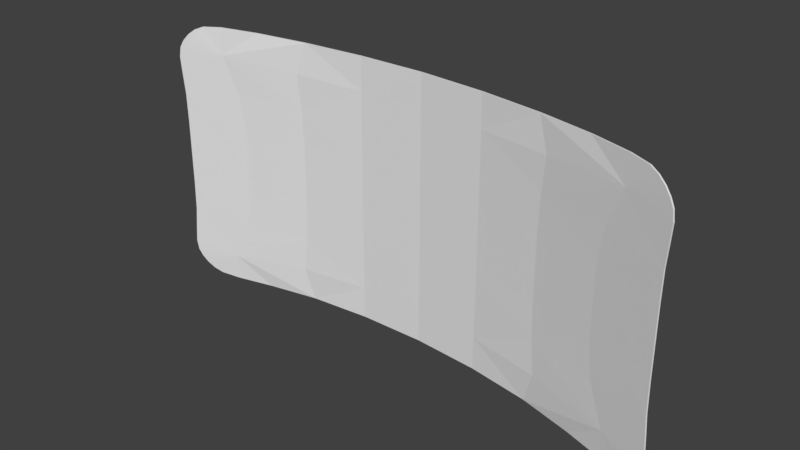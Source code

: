 # Source: schermo2.blend  (saved by Blender 2.78.0; exported with 4.5.12 LTS)
import bpy
from mathutils import Matrix  # noqa: F401  (used for matrix-valued properties, if any)

bpy.ops.wm.read_factory_settings(use_empty=True)
scene = bpy.context.scene
scene.name = 'Scene'

# ---- collections
col_collection_1 = bpy.data.collections.new('Collection 1'); scene.collection.children.link(col_collection_1)

# ---- materials (node trees are filled in below, after node groups)
mat_schermomaterial = bpy.data.materials.new('schermoMaterial')
mat_schermomaterial.alpha_threshold = 0.0
mat_schermomaterial.use_transparent_shadow = False
mat_schermomaterial.roughness = 0.5

# ---- material node trees

# ---- world
world_world = bpy.data.worlds.new('World'); scene.world = world_world
world_world.color = (0.05088, 0.05088, 0.05088)
world_world.use_sun_shadow = False
world_world.sun_shadow_jitter_overblur = 0.0
world_world.cycles.sampling_method = 'MANUAL'

# ---- meshes
me_plane = bpy.data.meshes.new('Plane')
me_plane.from_pydata([(-0.2297, 1.469, 0.03196), (-0.2318, -0.4946, 0.1502), (0.759, -0.4925, 0.1506), (0.2682, -0.4946, 0.1502), (0.266, -1.46, -0.06083), (0.8107, 1.626, -0.00665), (-0.7226, -0.4925, 0.1506), (-0.7743, 1.626, -0.00665), (-0.2297, -1.46, -0.06083), (-0.7226, 0.496, 0.1831), (-0.2318, 0.4981, 0.1828), (0.266, 1.469, 0.03196), (0.2682, 0.4981, 0.1828), (0.759, 0.496, 0.1831), (0.8107, -1.616, -0.1097), (-0.7743, -1.616, -0.1097), (-0.9635, 0.4938, 0.1835), (-0.2275, -1.931, -0.2128), (0.9999, -0.4904, 0.151), (0.2639, 1.942, -0.0925), (0.01819, 1.469, 0.03196), (0.01819, -0.4946, 0.1502), (-0.7226, 0.001049, 0.188), (0.2682, 0.001053, 0.1878), (-0.9635, -0.4904, 0.151), (0.2639, -1.931, -0.2128), (0.9999, 0.4938, 0.1835), (-0.2275, 1.942, -0.0925), (0.01819, 0.4981, 0.1828), (0.01819, -1.46, -0.06083), (-0.2318, 0.001053, 0.1878), (0.759, 0.001049, 0.188), (0.5159, -0.4941, 0.1503), (0.5261, -1.499, -0.07306), (0.2677, -0.9836, 0.06792), (0.7719, -1.02, 0.05623), (-0.4795, -0.4941, 0.1503), (-0.4897, -1.499, -0.07306), (-0.7356, -1.02, 0.05623), (-0.2313, -0.9836, 0.06792), (-0.4897, 1.508, 0.02231), (-0.4795, 0.4976, 0.1829), (-0.7356, 1.026, 0.1227), (-0.2313, 0.9897, 0.1319), (0.5261, 1.508, 0.02231), (0.5159, 0.4976, 0.1829), (0.2677, 0.9897, 0.1319), (0.7719, 1.026, 0.1227), (-0.9715, -1.337, -0.01725), (-0.9588, -1.761, -0.1519), (-0.8919, -1.876, -0.1933), (-0.792, -1.945, -0.2178), (-0.6058, -1.948, -0.2191), (0.6422, -1.948, -0.2191), (0.8284, -1.945, -0.2178), (0.9282, -1.876, -0.1933), (0.9952, -1.761, -0.1519), (1.008, -1.337, -0.01725), (-0.9715, 1.345, 0.07142), (-0.6058, 1.96, -0.0982), (-0.792, 1.956, -0.097), (-0.8919, 1.887, -0.0747), (-0.9588, 1.771, -0.03711), (1.008, 1.345, 0.07142), (0.9952, 1.771, -0.03711), (0.9282, 1.887, -0.0747), (0.8284, 1.956, -0.097), (0.6422, 1.96, -0.0982), (-0.9635, 0.001045, 0.1882), (0.01819, -1.931, -0.2128), (0.9999, 0.001045, 0.1882), (0.01819, 1.942, -0.0925), (0.01819, 0.001053, 0.1878), (-0.9655, -0.9474, 0.07988), (0.4813, -1.935, -0.2144), (1.002, 0.9533, 0.1426), (-0.4449, 1.947, -0.09393), (-0.9655, 0.9533, 0.1426), (-0.4449, -1.935, -0.2144), (1.002, -0.9474, 0.07988), (0.4813, 1.947, -0.09393), (0.01819, 0.9897, 0.1319), (0.01819, -0.9836, 0.06792), (-0.4795, 0.001052, 0.1879), (0.5159, 0.001052, 0.1879), (0.5185, -0.9927, 0.065), (-0.4821, -0.9927, 0.065), (-0.4821, 0.9988, 0.1296), (0.5185, 0.9988, 0.1296), (-0.7186, -1.956, -0.2219), (-0.8438, -1.917, -0.2079), (-0.9317, -1.824, -0.1745), (-0.9724, -1.62, -0.106), (1.009, -1.62, -0.106), (0.9681, -1.824, -0.1745), (0.8802, -1.917, -0.2079), (0.755, -1.956, -0.2219), (-0.9317, 1.834, -0.0576), (-0.9724, 1.63, 0.001121), (-0.8438, 1.928, -0.08797), (-0.7186, 1.968, -0.1008), (0.755, 1.968, -0.1008), (0.8802, 1.928, -0.08797), (0.9681, 1.834, -0.0576), (1.009, 1.63, 0.001121), (-0.2297, 1.467, 0.02223), (-0.2318, -0.4934, 0.1402), (0.7591, -0.4913, 0.1407), (0.2682, -0.4934, 0.1402), (0.266, -1.458, -0.07042), (0.8109, 1.623, -0.01635), (-0.7227, -0.4913, 0.1407), (-0.7745, 1.623, -0.01635), (-0.2297, -1.458, -0.07042), (-0.7227, 0.4954, 0.1731), (-0.2318, 0.4975, 0.1728), (0.266, 1.467, 0.02223), (0.2682, 0.4975, 0.1728), (0.7591, 0.4954, 0.1731), (0.8108, -1.613, -0.1193), (-0.7744, -1.613, -0.1193), (-0.9636, 0.4933, 0.1735), (-0.2275, -1.928, -0.2224), (1.0, -0.4892, 0.1411), (0.2639, 1.94, -0.1022), (0.01819, 1.467, 0.02223), (0.01819, -0.4934, 0.1402), (-0.7227, 0.001378, 0.178), (0.2682, 0.001381, 0.1778), (-0.9636, -0.4892, 0.1411), (0.2639, -1.928, -0.2224), (1.0, 0.4933, 0.1735), (-0.2275, 1.94, -0.1022), (0.01819, 0.4975, 0.1728), (0.01819, -1.457, -0.07042), (-0.2318, 0.001381, 0.1778), (0.759, 0.001377, 0.178), (0.5159, -0.4929, 0.1404), (0.5261, -1.496, -0.08264), (0.2676, -0.9814, 0.05815), (0.7721, -1.018, 0.04648), (-0.4795, -0.4929, 0.1404), (-0.4897, -1.496, -0.08264), (-0.7357, -1.018, 0.04648), (-0.2313, -0.9814, 0.05815), (-0.4897, 1.506, 0.01258), (-0.4795, 0.497, 0.1729), (-0.7357, 1.025, 0.1128), (-0.2313, 0.9881, 0.122), (0.5261, 1.506, 0.01258), (0.5159, 0.497, 0.1729), (0.2676, 0.9881, 0.122), (0.7721, 1.025, 0.1128), (-0.972, -1.334, -0.02688), (-0.9591, -1.758, -0.1614), (-0.8921, -1.873, -0.2028), (-0.792, -1.942, -0.2273), (-0.6058, -1.945, -0.2286), (0.6422, -1.945, -0.2286), (0.8284, -1.942, -0.2273), (0.9285, -1.873, -0.2028), (0.9955, -1.758, -0.1614), (1.008, -1.334, -0.02688), (-0.9721, 1.343, 0.06165), (-0.6058, 1.957, -0.1079), (-0.7921, 1.954, -0.1066), (-0.8923, 1.884, -0.08432), (-0.9594, 1.768, -0.04673), (1.008, 1.343, 0.06165), (0.9957, 1.768, -0.04673), (0.9287, 1.884, -0.08432), (0.8285, 1.954, -0.1066), (0.6422, 1.957, -0.1079), (-0.9635, 0.001374, 0.1782), (0.01819, -1.928, -0.2224), (0.9999, 0.001374, 0.1782), (0.01819, 1.94, -0.1022), (0.01819, 0.001381, 0.1778), (-0.9658, -0.9453, 0.0701), (0.4813, -1.932, -0.2239), (1.002, 0.9519, 0.1327), (-0.445, 1.944, -0.1036), (-0.9659, 0.9519, 0.1327), (-0.4449, -1.932, -0.2239), (1.002, -0.9453, 0.0701), (0.4813, 1.944, -0.1036), (0.01819, 0.9881, 0.122), (0.01819, -0.9814, 0.05815), (-0.4795, 0.00138, 0.1779), (0.5159, 0.00138, 0.1779), (0.5184, -0.9905, 0.05523), (-0.482, -0.9905, 0.05523), (-0.482, 0.9972, 0.1197), (0.5184, 0.9972, 0.1197), (-0.7186, -1.953, -0.2314), (-0.8439, -1.914, -0.2174), (-0.9321, -1.821, -0.184), (-0.9726, -1.617, -0.1155), (1.009, -1.617, -0.1155), (0.9684, -1.821, -0.184), (0.8803, -1.914, -0.2174), (0.755, -1.953, -0.2314), (-0.9323, 1.832, -0.0672), (-0.9728, 1.628, -0.008563), (-0.8441, 1.926, -0.09761), (-0.7186, 1.965, -0.1104), (0.755, 1.965, -0.1104), (0.8805, 1.926, -0.09761), (0.9687, 1.832, -0.0672), (1.009, 1.628, -0.008563)], [], [(0, 40, 87, 43), (0, 43, 81, 20), (0, 20, 71, 27), (0, 27, 76, 40), (1, 36, 86, 39), (1, 39, 82, 21), (1, 21, 72, 30), (1, 30, 83, 36), (2, 32, 85, 35), (2, 35, 79, 18), (2, 18, 70, 31), (2, 31, 84, 32), (3, 21, 82, 34), (3, 34, 85, 32), (3, 32, 84, 23), (3, 23, 72, 21), (4, 29, 69, 25), (4, 25, 74, 33), (4, 33, 85, 34), (4, 34, 82, 29), (5, 44, 88, 47), (5, 47, 75, 63), (5, 63, 104, 64), (5, 64, 103, 65), (5, 65, 102, 66), (5, 66, 101, 67), (5, 67, 80, 44), (6, 24, 73, 38), (6, 38, 86, 36), (6, 36, 83, 22), (6, 22, 68, 24), (7, 58, 77, 42), (7, 42, 87, 40), (7, 40, 76, 59), (7, 59, 100, 60), (7, 60, 99, 61), (7, 61, 97, 62), (7, 62, 98, 58), (8, 37, 78, 17), (8, 17, 69, 29), (8, 29, 82, 39), (8, 39, 86, 37), (9, 16, 68, 22), (9, 22, 83, 41), (9, 41, 87, 42), (9, 42, 77, 16), (10, 41, 83, 30), (10, 30, 72, 28), (10, 28, 81, 43), (10, 43, 87, 41), (11, 20, 81, 46), (11, 46, 88, 44), (11, 44, 80, 19), (11, 19, 71, 20), (12, 28, 72, 23), (12, 23, 84, 45), (12, 45, 88, 46), (12, 46, 81, 28), (13, 45, 84, 31), (13, 31, 70, 26), (13, 26, 75, 47), (13, 47, 88, 45), (14, 33, 74, 53), (14, 53, 96, 54), (14, 54, 95, 55), (14, 55, 94, 56), (14, 56, 93, 57), (14, 57, 79, 35), (14, 35, 85, 33), (15, 48, 92, 49), (15, 49, 91, 50), (15, 50, 90, 51), (15, 51, 89, 52), (15, 52, 78, 37), (15, 37, 86, 38), (15, 38, 73, 48), (105, 148, 192, 145), (105, 125, 186, 148), (105, 132, 176, 125), (105, 145, 181, 132), (106, 144, 191, 141), (106, 126, 187, 144), (106, 135, 177, 126), (106, 141, 188, 135), (107, 140, 190, 137), (107, 123, 184, 140), (107, 136, 175, 123), (107, 137, 189, 136), (108, 139, 187, 126), (108, 137, 190, 139), (108, 128, 189, 137), (108, 126, 177, 128), (109, 130, 174, 134), (109, 138, 179, 130), (109, 139, 190, 138), (109, 134, 187, 139), (110, 152, 193, 149), (110, 168, 180, 152), (110, 169, 209, 168), (110, 170, 208, 169), (110, 171, 207, 170), (110, 172, 206, 171), (110, 149, 185, 172), (111, 143, 178, 129), (111, 141, 191, 143), (111, 127, 188, 141), (111, 129, 173, 127), (112, 147, 182, 163), (112, 145, 192, 147), (112, 164, 181, 145), (112, 165, 205, 164), (112, 166, 204, 165), (112, 167, 202, 166), (112, 163, 203, 167), (113, 122, 183, 142), (113, 134, 174, 122), (113, 144, 187, 134), (113, 142, 191, 144), (114, 127, 173, 121), (114, 146, 188, 127), (114, 147, 192, 146), (114, 121, 182, 147), (115, 135, 188, 146), (115, 133, 177, 135), (115, 148, 186, 133), (115, 146, 192, 148), (116, 151, 186, 125), (116, 149, 193, 151), (116, 124, 185, 149), (116, 125, 176, 124), (117, 128, 177, 133), (117, 150, 189, 128), (117, 151, 193, 150), (117, 133, 186, 151), (118, 136, 189, 150), (118, 131, 175, 136), (118, 152, 180, 131), (118, 150, 193, 152), (119, 158, 179, 138), (119, 159, 201, 158), (119, 160, 200, 159), (119, 161, 199, 160), (119, 162, 198, 161), (119, 140, 184, 162), (119, 138, 190, 140), (120, 154, 197, 153), (120, 155, 196, 154), (120, 156, 195, 155), (120, 157, 194, 156), (120, 142, 183, 157), (120, 143, 191, 142), (120, 153, 178, 143), (16, 77, 182, 121), (68, 16, 121, 173), (17, 78, 183, 122), (69, 17, 122, 174), (18, 79, 184, 123), (70, 18, 123, 175), (19, 80, 185, 124), (71, 19, 124, 176), (24, 68, 173, 129), (73, 24, 129, 178), (25, 69, 174, 130), (74, 25, 130, 179), (26, 70, 175, 131), (75, 26, 131, 180), (27, 71, 176, 132), (76, 27, 132, 181), (48, 73, 178, 153), (92, 48, 153, 197), (49, 92, 197, 154), (91, 49, 154, 196), (50, 91, 196, 155), (90, 50, 155, 195), (51, 90, 195, 156), (89, 51, 156, 194), (52, 89, 194, 157), (78, 52, 157, 183), (53, 74, 179, 158), (96, 53, 158, 201), (54, 96, 201, 159), (95, 54, 159, 200), (55, 95, 200, 160), (94, 55, 160, 199), (56, 94, 199, 161), (93, 56, 161, 198), (57, 93, 198, 162), (79, 57, 162, 184), (58, 98, 203, 163), (77, 58, 163, 182), (59, 76, 181, 164), (100, 59, 164, 205), (60, 100, 205, 165), (99, 60, 165, 204), (61, 99, 204, 166), (97, 61, 166, 202), (62, 97, 202, 167), (98, 62, 167, 203), (63, 75, 180, 168), (104, 63, 168, 209), (64, 104, 209, 169), (103, 64, 169, 208), (65, 103, 208, 170), (102, 65, 170, 207), (66, 102, 207, 171), (101, 66, 171, 206), (67, 101, 206, 172), (80, 67, 172, 185)])
_uv = me_plane.uv_layers.new(name='UVMap')
_uv.uv.foreach_set('vector', [0.1289, 0.5641, 0.1189, 0.629, 0.2488, 0.6271, 0.2512, 0.5645, 0.1289, 0.5641, 0.2512, 0.5645, 0.2512, 0.5022, 0.1289, 0.5022, 0.1289, 0.5641, 0.1289, 0.5022, 0.006842, 0.5022, 0.006839, 0.5635, 0.1289, 0.5641, 0.006839, 0.5635, 0.005662, 0.6178, 0.1189, 0.629, 0.6227, 0.5647, 0.6226, 0.6265, 0.7489, 0.6271, 0.7465, 0.5645, 0.6227, 0.5647, 0.7465, 0.5645, 0.7465, 0.5022, 0.6227, 0.5022, 0.6227, 0.5647, 0.6227, 0.5022, 0.4986, 0.5022, 0.4986, 0.5647, 0.6227, 0.5647, 0.4986, 0.5647, 0.4986, 0.6265, 0.6226, 0.6265, 0.6222, 0.3173, 0.6226, 0.378, 0.7489, 0.3774, 0.756, 0.3141, 0.6222, 0.3173, 0.756, 0.3141, 0.737, 0.2566, 0.6216, 0.2572, 0.6222, 0.3173, 0.6216, 0.2572, 0.4986, 0.2572, 0.4986, 0.3173, 0.6222, 0.3173, 0.4986, 0.3173, 0.4986, 0.378, 0.6226, 0.378, 0.6227, 0.4398, 0.6227, 0.5022, 0.7465, 0.5022, 0.7465, 0.44, 0.6227, 0.4398, 0.7465, 0.44, 0.7489, 0.3774, 0.6226, 0.378, 0.6227, 0.4398, 0.6226, 0.378, 0.4986, 0.378, 0.4986, 0.4398, 0.6227, 0.4398, 0.4986, 0.4398, 0.4986, 0.5022, 0.6227, 0.5022, 0.8698, 0.4404, 0.8698, 0.5022, 0.9932, 0.5022, 0.9932, 0.4409, 0.8698, 0.4404, 0.9932, 0.4409, 0.9943, 0.3867, 0.88, 0.3755, 0.8698, 0.4404, 0.88, 0.3755, 0.7489, 0.3774, 0.7465, 0.44, 0.8698, 0.4404, 0.7465, 0.44, 0.7465, 0.5022, 0.8698, 0.5022, 0.08862, 0.3044, 0.1189, 0.3755, 0.2488, 0.3774, 0.2418, 0.314, 0.08862, 0.3044, 0.2418, 0.314, 0.2605, 0.2566, 0.1613, 0.255, 0.08862, 0.3044, 0.1613, 0.255, 0.08796, 0.255, 0.05156, 0.2584, 0.08862, 0.3044, 0.05156, 0.2584, 0.03496, 0.2652, 0.02112, 0.2752, 0.08862, 0.3044, 0.02112, 0.2752, 0.01038, 0.2872, 0.003085, 0.3002, 0.08862, 0.3044, 0.003085, 0.3002, 6.282e-05, 0.3185, 0.002164, 0.3466, 0.08862, 0.3044, 0.002164, 0.3466, 0.005662, 0.3867, 0.1189, 0.3755, 0.6222, 0.6872, 0.6216, 0.7473, 0.7371, 0.7479, 0.756, 0.6904, 0.6222, 0.6872, 0.756, 0.6904, 0.7489, 0.6271, 0.6226, 0.6265, 0.6222, 0.6872, 0.6226, 0.6265, 0.4986, 0.6265, 0.4986, 0.6872, 0.6222, 0.6872, 0.4986, 0.6872, 0.4986, 0.7473, 0.6216, 0.7473, 0.08862, 0.7, 0.1613, 0.7495, 0.2605, 0.7479, 0.2418, 0.6905, 0.08862, 0.7, 0.2418, 0.6905, 0.2488, 0.6271, 0.1189, 0.629, 0.08862, 0.7, 0.1189, 0.629, 0.005662, 0.6178, 0.002164, 0.6579, 0.08862, 0.7, 0.002164, 0.6579, 6.312e-05, 0.686, 0.003085, 0.7043, 0.08862, 0.7, 0.003085, 0.7043, 0.01038, 0.7173, 0.02112, 0.7293, 0.08862, 0.7, 0.02112, 0.7293, 0.03496, 0.7393, 0.05156, 0.7461, 0.08862, 0.7, 0.05156, 0.7461, 0.08796, 0.7495, 0.1613, 0.7495, 0.8698, 0.5641, 0.88, 0.629, 0.9943, 0.6178, 0.9932, 0.5635, 0.8698, 0.5641, 0.9932, 0.5635, 0.9932, 0.5022, 0.8698, 0.5022, 0.8698, 0.5641, 0.8698, 0.5022, 0.7465, 0.5022, 0.7465, 0.5645, 0.8698, 0.5641, 0.7465, 0.5645, 0.7489, 0.6271, 0.88, 0.629, 0.3751, 0.6872, 0.3757, 0.7473, 0.4986, 0.7473, 0.4986, 0.6872, 0.3751, 0.6872, 0.4986, 0.6872, 0.4986, 0.6265, 0.3747, 0.6265, 0.3751, 0.6872, 0.3747, 0.6265, 0.2488, 0.6271, 0.2418, 0.6905, 0.3751, 0.6872, 0.2418, 0.6905, 0.2605, 0.7479, 0.3757, 0.7473, 0.3745, 0.5647, 0.3747, 0.6265, 0.4986, 0.6265, 0.4986, 0.5647, 0.3745, 0.5647, 0.4986, 0.5647, 0.4986, 0.5022, 0.3745, 0.5022, 0.3745, 0.5647, 0.3745, 0.5022, 0.2512, 0.5022, 0.2512, 0.5645, 0.3745, 0.5647, 0.2512, 0.5645, 0.2488, 0.6271, 0.3747, 0.6265, 0.1289, 0.4404, 0.1289, 0.5022, 0.2512, 0.5022, 0.2512, 0.44, 0.1289, 0.4404, 0.2512, 0.44, 0.2488, 0.3774, 0.1189, 0.3755, 0.1289, 0.4404, 0.1189, 0.3755, 0.005662, 0.3867, 0.006839, 0.4409, 0.1289, 0.4404, 0.006839, 0.4409, 0.006842, 0.5022, 0.1289, 0.5022, 0.3745, 0.4398, 0.3745, 0.5022, 0.4986, 0.5022, 0.4986, 0.4398, 0.3745, 0.4398, 0.4986, 0.4398, 0.4986, 0.378, 0.3747, 0.378, 0.3745, 0.4398, 0.3747, 0.378, 0.2488, 0.3774, 0.2512, 0.44, 0.3745, 0.4398, 0.2512, 0.44, 0.2512, 0.5022, 0.3745, 0.5022, 0.3751, 0.3173, 0.3747, 0.378, 0.4986, 0.378, 0.4986, 0.3173, 0.3751, 0.3173, 0.4986, 0.3173, 0.4986, 0.2572, 0.3757, 0.2572, 0.3751, 0.3173, 0.3757, 0.2572, 0.2605, 0.2566, 0.2418, 0.314, 0.3751, 0.3173, 0.2418, 0.314, 0.2488, 0.3774, 0.3747, 0.378, 0.9105, 0.3045, 0.88, 0.3755, 0.9943, 0.3867, 0.9978, 0.3466, 0.9105, 0.3045, 0.9978, 0.3466, 0.9999, 0.3184, 0.9969, 0.3001, 0.9105, 0.3045, 0.9969, 0.3001, 0.9896, 0.2872, 0.9788, 0.2752, 0.9105, 0.3045, 0.9788, 0.2752, 0.9649, 0.2652, 0.9482, 0.2584, 0.9105, 0.3045, 0.9482, 0.2584, 0.9113, 0.255, 0.8372, 0.2551, 0.9105, 0.3045, 0.8372, 0.2551, 0.737, 0.2566, 0.756, 0.3141, 0.9105, 0.3045, 0.756, 0.3141, 0.7489, 0.3774, 0.88, 0.3755, 0.9105, 0.7, 0.8372, 0.7494, 0.9113, 0.7495, 0.9482, 0.746, 0.9105, 0.7, 0.9482, 0.746, 0.9649, 0.7393, 0.9788, 0.7293, 0.9105, 0.7, 0.9788, 0.7293, 0.9896, 0.7173, 0.9969, 0.7044, 0.9105, 0.7, 0.9969, 0.7044, 0.9999, 0.686, 0.9978, 0.6579, 0.9105, 0.7, 0.9978, 0.6579, 0.9943, 0.6178, 0.88, 0.629, 0.9105, 0.7, 0.88, 0.629, 0.7489, 0.6271, 0.756, 0.6904, 0.9105, 0.7, 0.756, 0.6904, 0.7371, 0.7479, 0.8372, 0.7494, 0.1289, 0.5641, 0.2512, 0.5645, 0.2488, 0.6271, 0.1189, 0.629, 0.1289, 0.5641, 0.1289, 0.5022, 0.2512, 0.5022, 0.2512, 0.5645, 0.1289, 0.5641, 0.006839, 0.5635, 0.006842, 0.5022, 0.1289, 0.5022, 0.1289, 0.5641, 0.1189, 0.629, 0.005662, 0.6178, 0.006839, 0.5635, 0.6227, 0.5647, 0.7465, 0.5645, 0.7489, 0.6271, 0.6226, 0.6265, 0.6227, 0.5647, 0.6227, 0.5022, 0.7465, 0.5022, 0.7465, 0.5645, 0.6227, 0.5647, 0.4986, 0.5647, 0.4986, 0.5022, 0.6227, 0.5022, 0.6227, 0.5647, 0.6226, 0.6265, 0.4986, 0.6265, 0.4986, 0.5647, 0.6222, 0.3173, 0.756, 0.3141, 0.7489, 0.3774, 0.6226, 0.378, 0.6222, 0.3173, 0.6216, 0.2572, 0.737, 0.2566, 0.756, 0.3141, 0.6222, 0.3173, 0.4986, 0.3173, 0.4986, 0.2572, 0.6216, 0.2572, 0.6222, 0.3173, 0.6226, 0.378, 0.4986, 0.378, 0.4986, 0.3173, 0.6227, 0.4398, 0.7465, 0.44, 0.7465, 0.5022, 0.6227, 0.5022, 0.6227, 0.4398, 0.6226, 0.378, 0.7489, 0.3774, 0.7465, 0.44, 0.6227, 0.4398, 0.4986, 0.4398, 0.4986, 0.378, 0.6226, 0.378, 0.6227, 0.4398, 0.6227, 0.5022, 0.4986, 0.5022, 0.4986, 0.4398, 0.8698, 0.4404, 0.9932, 0.4409, 0.9932, 0.5022, 0.8698, 0.5022, 0.8698, 0.4404, 0.88, 0.3755, 0.9943, 0.3867, 0.9932, 0.4409, 0.8698, 0.4404, 0.7465, 0.44, 0.7489, 0.3774, 0.88, 0.3755, 0.8698, 0.4404, 0.8698, 0.5022, 0.7465, 0.5022, 0.7465, 0.44, 0.08862, 0.3044, 0.2418, 0.314, 0.2488, 0.3774, 0.1189, 0.3755, 0.08862, 0.3044, 0.1613, 0.255, 0.2605, 0.2566, 0.2418, 0.314, 0.08862, 0.3044, 0.05156, 0.2584, 0.08796, 0.255, 0.1613, 0.255, 0.08862, 0.3044, 0.02112, 0.2752, 0.03496, 0.2652, 0.05156, 0.2584, 0.08862, 0.3044, 0.003085, 0.3002, 0.01038, 0.2872, 0.02112, 0.2752, 0.08862, 0.3044, 0.002164, 0.3466, 6.282e-05, 0.3185, 0.003085, 0.3002, 0.08862, 0.3044, 0.1189, 0.3755, 0.005662, 0.3867, 0.002164, 0.3466, 0.6222, 0.6872, 0.756, 0.6904, 0.7371, 0.7479, 0.6216, 0.7473, 0.6222, 0.6872, 0.6226, 0.6265, 0.7489, 0.6271, 0.756, 0.6904, 0.6222, 0.6872, 0.4986, 0.6872, 0.4986, 0.6265, 0.6226, 0.6265, 0.6222, 0.6872, 0.6216, 0.7473, 0.4986, 0.7473, 0.4986, 0.6872, 0.08862, 0.7, 0.2418, 0.6905, 0.2605, 0.7479, 0.1613, 0.7495, 0.08862, 0.7, 0.1189, 0.629, 0.2488, 0.6271, 0.2418, 0.6905, 0.08862, 0.7, 0.002164, 0.6579, 0.005662, 0.6178, 0.1189, 0.629, 0.08862, 0.7, 0.003085, 0.7043, 6.312e-05, 0.686, 0.002164, 0.6579, 0.08862, 0.7, 0.02112, 0.7293, 0.01038, 0.7173, 0.003085, 0.7043, 0.08862, 0.7, 0.05156, 0.7461, 0.03496, 0.7393, 0.02112, 0.7293, 0.08862, 0.7, 0.1613, 0.7495, 0.08796, 0.7495, 0.05156, 0.7461, 0.8698, 0.5641, 0.9932, 0.5635, 0.9943, 0.6178, 0.88, 0.629, 0.8698, 0.5641, 0.8698, 0.5022, 0.9932, 0.5022, 0.9932, 0.5635, 0.8698, 0.5641, 0.7465, 0.5645, 0.7465, 0.5022, 0.8698, 0.5022, 0.8698, 0.5641, 0.88, 0.629, 0.7489, 0.6271, 0.7465, 0.5645, 0.3751, 0.6872, 0.4986, 0.6872, 0.4986, 0.7473, 0.3757, 0.7473, 0.3751, 0.6872, 0.3747, 0.6265, 0.4986, 0.6265, 0.4986, 0.6872, 0.3751, 0.6872, 0.2418, 0.6905, 0.2488, 0.6271, 0.3747, 0.6265, 0.3751, 0.6872, 0.3757, 0.7473, 0.2605, 0.7479, 0.2418, 0.6905, 0.3745, 0.5647, 0.4986, 0.5647, 0.4986, 0.6265, 0.3747, 0.6265, 0.3745, 0.5647, 0.3745, 0.5022, 0.4986, 0.5022, 0.4986, 0.5647, 0.3745, 0.5647, 0.2512, 0.5645, 0.2512, 0.5022, 0.3745, 0.5022, 0.3745, 0.5647, 0.3747, 0.6265, 0.2488, 0.6271, 0.2512, 0.5645, 0.1289, 0.4404, 0.2512, 0.44, 0.2512, 0.5022, 0.1289, 0.5022, 0.1289, 0.4404, 0.1189, 0.3755, 0.2488, 0.3774, 0.2512, 0.44, 0.1289, 0.4404, 0.006839, 0.4409, 0.005662, 0.3867, 0.1189, 0.3755, 0.1289, 0.4404, 0.1289, 0.5022, 0.006842, 0.5022, 0.006839, 0.4409, 0.3745, 0.4398, 0.4986, 0.4398, 0.4986, 0.5022, 0.3745, 0.5022, 0.3745, 0.4398, 0.3747, 0.378, 0.4986, 0.378, 0.4986, 0.4398, 0.3745, 0.4398, 0.2512, 0.44, 0.2488, 0.3774, 0.3747, 0.378, 0.3745, 0.4398, 0.3745, 0.5022, 0.2512, 0.5022, 0.2512, 0.44, 0.3751, 0.3173, 0.4986, 0.3173, 0.4986, 0.378, 0.3747, 0.378, 0.3751, 0.3173, 0.3757, 0.2572, 0.4986, 0.2572, 0.4986, 0.3173, 0.3751, 0.3173, 0.2418, 0.314, 0.2605, 0.2566, 0.3757, 0.2572, 0.3751, 0.3173, 0.3747, 0.378, 0.2488, 0.3774, 0.2418, 0.314, 0.9105, 0.3045, 0.9978, 0.3466, 0.9943, 0.3867, 0.88, 0.3755, 0.9105, 0.3045, 0.9969, 0.3001, 0.9999, 0.3184, 0.9978, 0.3466, 0.9105, 0.3045, 0.9788, 0.2752, 0.9896, 0.2872, 0.9969, 0.3001, 0.9105, 0.3045, 0.9482, 0.2584, 0.9649, 0.2652, 0.9788, 0.2752, 0.9105, 0.3045, 0.8372, 0.2551, 0.9113, 0.255, 0.9482, 0.2584, 0.9105, 0.3045, 0.756, 0.3141, 0.737, 0.2566, 0.8372, 0.2551, 0.9105, 0.3045, 0.88, 0.3755, 0.7489, 0.3774, 0.756, 0.3141, 0.9105, 0.7, 0.9482, 0.746, 0.9113, 0.7495, 0.8372, 0.7494, 0.9105, 0.7, 0.9788, 0.7293, 0.9649, 0.7393, 0.9482, 0.746, 0.9105, 0.7, 0.9969, 0.7044, 0.9896, 0.7173, 0.9788, 0.7293, 0.9105, 0.7, 0.9978, 0.6579, 0.9999, 0.686, 0.9969, 0.7044, 0.9105, 0.7, 0.88, 0.629, 0.9943, 0.6178, 0.9978, 0.6579, 0.9105, 0.7, 0.756, 0.6904, 0.7489, 0.6271, 0.88, 0.629, 0.9105, 0.7, 0.8372, 0.7494, 0.7371, 0.7479, 0.756, 0.6904, 0.3757, 0.7473, 0.2605, 0.7479, 0.2605, 0.7479, 0.3757, 0.7473, 0.4986, 0.7473, 0.3757, 0.7473, 0.3757, 0.7473, 0.4986, 0.7473, 0.9932, 0.5635, 0.9943, 0.6178, 0.9943, 0.6178, 0.9932, 0.5635, 0.9932, 0.5022, 0.9932, 0.5635, 0.9932, 0.5635, 0.9932, 0.5022, 0.6216, 0.2572, 0.737, 0.2566, 0.737, 0.2566, 0.6216, 0.2572, 0.4986, 0.2572, 0.6216, 0.2572, 0.6216, 0.2572, 0.4986, 0.2572, 0.006839, 0.4409, 0.005662, 0.3867, 0.005662, 0.3867, 0.006839, 0.4409, 0.006842, 0.5022, 0.006839, 0.4409, 0.006839, 0.4409, 0.006842, 0.5022, 0.6216, 0.7473, 0.4986, 0.7473, 0.4986, 0.7473, 0.6216, 0.7473, 0.7371, 0.7479, 0.6216, 0.7473, 0.6216, 0.7473, 0.7371, 0.7479, 0.9932, 0.4409, 0.9932, 0.5022, 0.9932, 0.5022, 0.9932, 0.4409, 0.9943, 0.3867, 0.9932, 0.4409, 0.9932, 0.4409, 0.9943, 0.3867, 0.3757, 0.2572, 0.4986, 0.2572, 0.4986, 0.2572, 0.3757, 0.2572, 0.2605, 0.2566, 0.3757, 0.2572, 0.3757, 0.2572, 0.2605, 0.2566, 0.006839, 0.5635, 0.006842, 0.5022, 0.006842, 0.5022, 0.006839, 0.5635, 0.005662, 0.6178, 0.006839, 0.5635, 0.006839, 0.5635, 0.005662, 0.6178, 0.8372, 0.7494, 0.7371, 0.7479, 0.7371, 0.7479, 0.8372, 0.7494, 0.9113, 0.7495, 0.8372, 0.7494, 0.8372, 0.7494, 0.9113, 0.7495, 0.9482, 0.746, 0.9113, 0.7495, 0.9113, 0.7495, 0.9482, 0.746, 0.9649, 0.7393, 0.9482, 0.746, 0.9482, 0.746, 0.9649, 0.7393, 0.9788, 0.7293, 0.9649, 0.7393, 0.9649, 0.7393, 0.9788, 0.7293, 0.9896, 0.7173, 0.9788, 0.7293, 0.9788, 0.7293, 0.9896, 0.7173, 0.9969, 0.7044, 0.9896, 0.7173, 0.9896, 0.7173, 0.9969, 0.7044, 0.9999, 0.686, 0.9969, 0.7044, 0.9969, 0.7044, 0.9999, 0.686, 0.9978, 0.6579, 0.9999, 0.686, 0.9999, 0.686, 0.9978, 0.6579, 0.9943, 0.6178, 0.9978, 0.6579, 0.9978, 0.6579, 0.9943, 0.6178, 0.9978, 0.3466, 0.9943, 0.3867, 0.9943, 0.3867, 0.9978, 0.3466, 0.9999, 0.3184, 0.9978, 0.3466, 0.9978, 0.3466, 0.9999, 0.3184, 0.9969, 0.3001, 0.9999, 0.3184, 0.9999, 0.3184, 0.9969, 0.3001, 0.9896, 0.2872, 0.9969, 0.3001, 0.9969, 0.3001, 0.9896, 0.2872, 0.9788, 0.2752, 0.9896, 0.2872, 0.9896, 0.2872, 0.9788, 0.2752, 0.9649, 0.2652, 0.9788, 0.2752, 0.9788, 0.2752, 0.9649, 0.2652, 0.9482, 0.2584, 0.9649, 0.2652, 0.9649, 0.2652, 0.9482, 0.2584, 0.9113, 0.255, 0.9482, 0.2584, 0.9482, 0.2584, 0.9113, 0.255, 0.8372, 0.2551, 0.9113, 0.255, 0.9113, 0.255, 0.8372, 0.2551, 0.737, 0.2566, 0.8372, 0.2551, 0.8372, 0.2551, 0.737, 0.2566, 0.1613, 0.7495, 0.08796, 0.7495, 0.08796, 0.7495, 0.1613, 0.7495, 0.2605, 0.7479, 0.1613, 0.7495, 0.1613, 0.7495, 0.2605, 0.7479, 0.002164, 0.6579, 0.005662, 0.6178, 0.005662, 0.6178, 0.002164, 0.6579, 6.312e-05, 0.686, 0.002164, 0.6579, 0.002164, 0.6579, 6.312e-05, 0.686, 0.003085, 0.7043, 6.312e-05, 0.686, 6.312e-05, 0.686, 0.003085, 0.7043, 0.01038, 0.7173, 0.003085, 0.7043, 0.003085, 0.7043, 0.01038, 0.7173, 0.02112, 0.7293, 0.01038, 0.7173, 0.01038, 0.7173, 0.02112, 0.7293, 0.03496, 0.7393, 0.02112, 0.7293, 0.02112, 0.7293, 0.03496, 0.7393, 0.05156, 0.7461, 0.03496, 0.7393, 0.03496, 0.7393, 0.05156, 0.7461, 0.08796, 0.7495, 0.05156, 0.7461, 0.05156, 0.7461, 0.08796, 0.7495, 0.1613, 0.255, 0.2605, 0.2566, 0.2605, 0.2566, 0.1613, 0.255, 0.08796, 0.255, 0.1613, 0.255, 0.1613, 0.255, 0.08796, 0.255, 0.05156, 0.2584, 0.08796, 0.255, 0.08796, 0.255, 0.05156, 0.2584, 0.03496, 0.2652, 0.05156, 0.2584, 0.05156, 0.2584, 0.03496, 0.2652, 0.02112, 0.2752, 0.03496, 0.2652, 0.03496, 0.2652, 0.02112, 0.2752, 0.01038, 0.2872, 0.02112, 0.2752, 0.02112, 0.2752, 0.01038, 0.2872, 0.003085, 0.3002, 0.01038, 0.2872, 0.01038, 0.2872, 0.003085, 0.3002, 6.282e-05, 0.3185, 0.003085, 0.3002, 0.003085, 0.3002, 6.282e-05, 0.3185, 0.002164, 0.3466, 6.282e-05, 0.3185, 6.282e-05, 0.3185, 0.002164, 0.3466, 0.005662, 0.3867, 0.002164, 0.3466, 0.002164, 0.3466, 0.005662, 0.3867])
me_plane.materials.append(mat_schermomaterial)
me_plane.use_remesh_preserve_volume = False
me_plane.use_remesh_preserve_attributes = False
me_plane.use_mirror_vertex_groups = False
me_plane.update()

# ---- objects
ob_plane = bpy.data.objects.new('Plane', me_plane)

# ---- transforms, parenting, visibility, modifiers, constraints
ob_plane.location = (-0.009096, 0.4275, -0.01819)
ob_plane.rotation_euler = (-1.571, 1.571, 0.0)
ob_plane.lineart.crease_threshold = 0.0

# ---- collection membership
col_collection_1.objects.link(ob_plane)

# ---- scene / render settings (as saved in the file)
scene.frame_start = 1; scene.frame_end = 250; scene.frame_set(1)
scene.render.engine = 'BLENDER_EEVEE_NEXT'
scene.render.resolution_percentage = 50
scene.render.dither_intensity = 0.0
scene.cycles.use_denoising = False
scene.cycles.samples = 128
scene.cycles.sampling_pattern = 'TABULATED_SOBOL'
scene.cycles.light_sampling_threshold = 0.0
scene.cycles.use_adaptive_sampling = False
scene.cycles.use_light_tree = False
scene.cycles.blur_glossy = 0.0
scene.cycles.sample_clamp_indirect = 0.0
scene.view_settings.view_transform = 'Standard'
bpy.context.view_layer.update()

# ---- added for rendering (the .blend has no active camera and no usable light): camera, sun
cam_auto = bpy.data.cameras.new('AutoCamera')
cam_auto.lens = 50.0
cam_auto.sensor_width = 36.0
cam_auto.clip_end = 1000.0
ob_auto_camera = bpy.data.objects.new('AutoCamera', cam_auto)
scene.collection.objects.link(ob_auto_camera)
ob_auto_camera.location = (4.07113, -4.49727, 3.23239)
ob_auto_camera.rotation_euler = (1.09748, -7.21219e-08, 0.694738)
scene.camera = ob_auto_camera
light_auto_sun = bpy.data.lights.new('AutoSun', 'SUN')
light_auto_sun.energy = 3.0
light_auto_sun.angle = 0.0523599
ob_auto_sun = bpy.data.objects.new('AutoSun', light_auto_sun)
scene.collection.objects.link(ob_auto_sun)
ob_auto_sun.rotation_euler = (0.872665, 0.174533, 0.523599)
bpy.context.view_layer.update()
